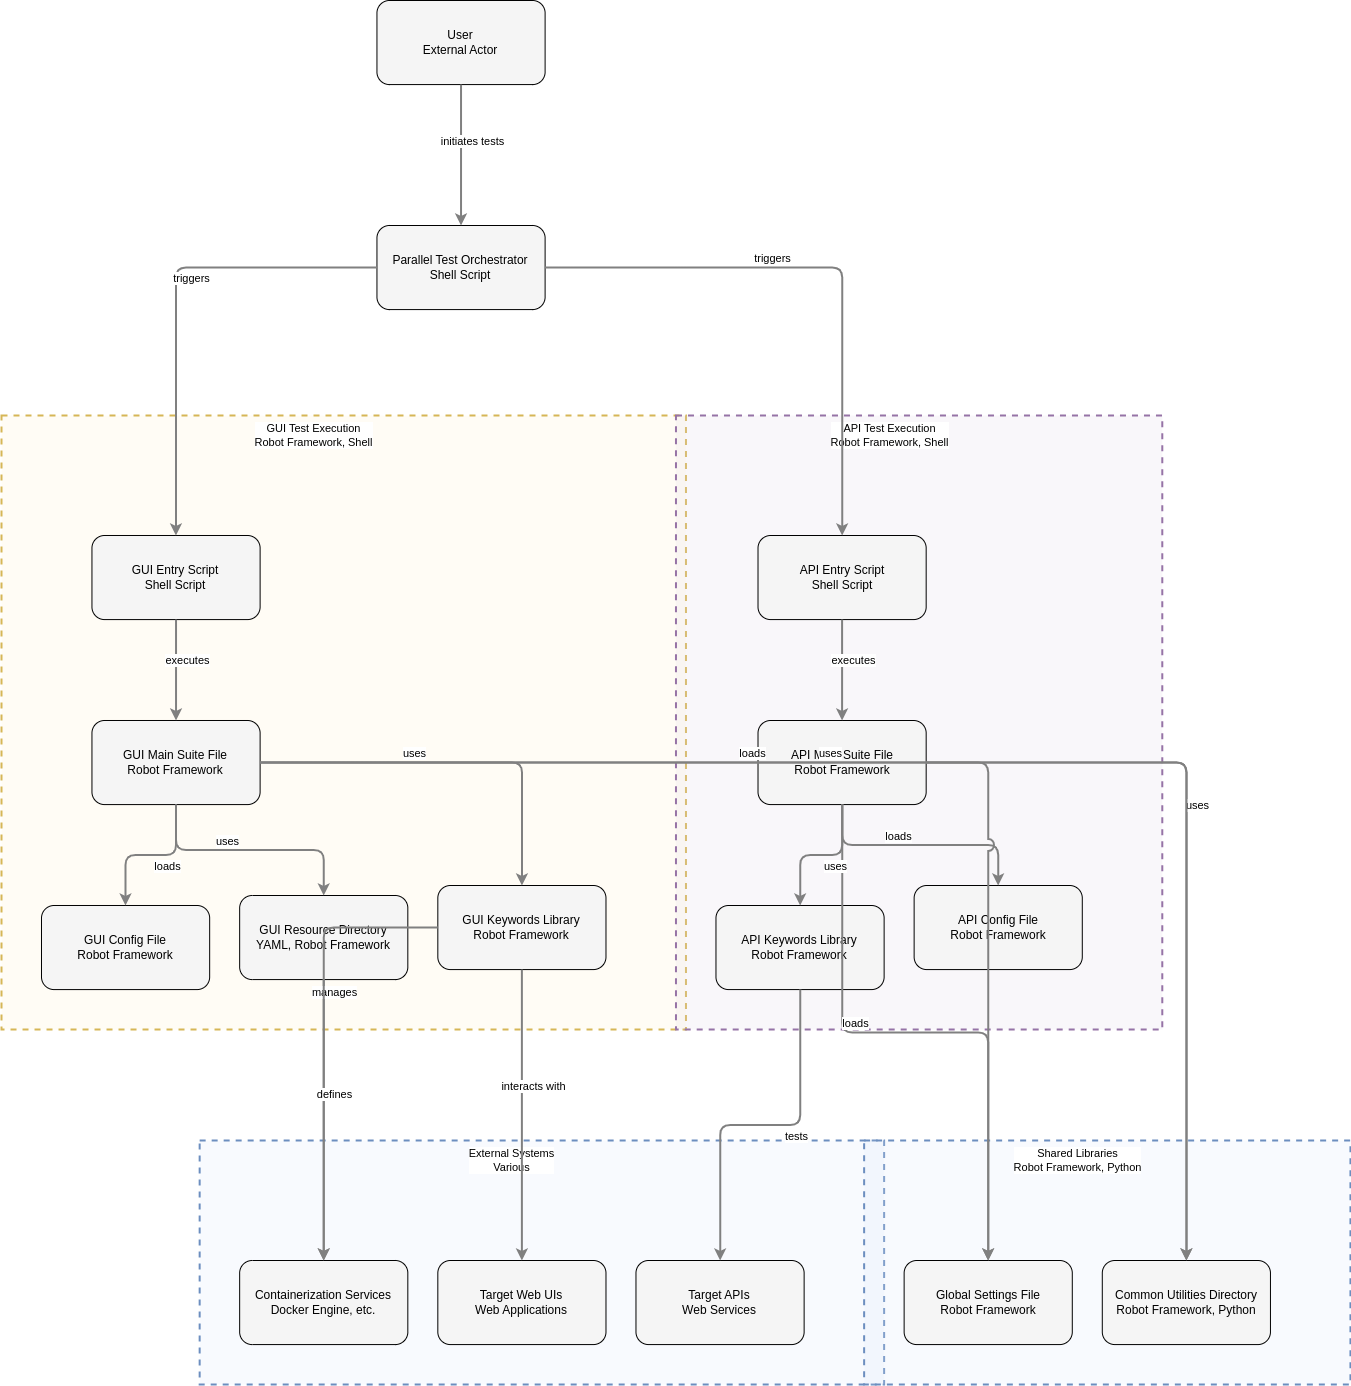

The diagram above was exported from draw.io. Its source (the exported page's mxGraphModel, read from the mxfile embedded in the PNG):
<mxGraphModel dx="3138" dy="1560" grid="1" gridSize="10" guides="1" tooltips="1" connect="1" arrows="1" fold="1" page="1" pageScale="1" pageWidth="1169" pageHeight="827" math="0" shadow="0">
  <root>
    <mxCell id="0" />
    <mxCell id="1" parent="0" />
    <mxCell id="19" value="" style="html=1;whiteSpace=wrap;container=1;fillColor=#dae8fc;strokeColor=#6c8ebf;dashed=1;fillOpacity=20;strokeWidth=2;containerType=none;recursiveResize=0;movable=1;resizable=1;autosize=0;dropTarget=0" parent="1" vertex="1">
      <mxGeometry x="220.1578312295738" y="1152" width="684.4734936887214" height="244.07891561478687" as="geometry" />
    </mxCell>
    <mxCell id="36" value="Target APIs&lt;br&gt;Web Services" style="rounded=1;whiteSpace=wrap;html=1;fillColor=#f5f5f5" parent="19" vertex="1">
      <mxGeometry x="436.3156624591476" y="120" width="168.1578312295738" height="84.0789156147869" as="geometry" />
    </mxCell>
    <mxCell id="37" value="Target Web UIs&lt;br&gt;Web Applications" style="rounded=1;whiteSpace=wrap;html=1;fillColor=#f5f5f5" parent="19" vertex="1">
      <mxGeometry x="238.1578312295738" y="120" width="168.1578312295738" height="84.0789156147869" as="geometry" />
    </mxCell>
    <mxCell id="38" value="Containerization Services&lt;br&gt;Docker Engine, etc." style="rounded=1;whiteSpace=wrap;html=1;fillColor=#f5f5f5" parent="19" vertex="1">
      <mxGeometry x="40" y="120" width="168.1578312295738" height="84.0789156147869" as="geometry" />
    </mxCell>
    <mxCell id="19_label" value="External Systems&lt;br&gt;Various" style="edgeLabel;html=1;align=center;verticalAlign=middle;resizable=0;labelBackgroundColor=white;spacing=5" parent="1" vertex="1">
      <mxGeometry x="228.1578312295738" y="1160" width="608.4734936887214" height="24" as="geometry" />
    </mxCell>
    <mxCell id="20" value="" style="html=1;whiteSpace=wrap;container=1;fillColor=#dae8fc;strokeColor=#6c8ebf;dashed=1;fillOpacity=20;strokeWidth=2;containerType=none;recursiveResize=0;movable=1;resizable=1;autosize=0;dropTarget=0" parent="1" vertex="1">
      <mxGeometry x="884.6313249182951" y="1152" width="486.31566245914746" height="244.07891561478687" as="geometry" />
    </mxCell>
    <mxCell id="34" value="Common Utilities Directory&lt;br&gt;Robot Framework, Python" style="rounded=1;whiteSpace=wrap;html=1;fillColor=#f5f5f5" parent="20" vertex="1">
      <mxGeometry x="238.1578312295738" y="120" width="168.1578312295738" height="84.0789156147869" as="geometry" />
    </mxCell>
    <mxCell id="35" value="Global Settings File&lt;br&gt;Robot Framework" style="rounded=1;whiteSpace=wrap;html=1;fillColor=#f5f5f5" parent="20" vertex="1">
      <mxGeometry x="40" y="120" width="168.1578312295738" height="84.0789156147869" as="geometry" />
    </mxCell>
    <mxCell id="20_label" value="Shared Libraries&lt;br&gt;Robot Framework, Python" style="edgeLabel;html=1;align=center;verticalAlign=middle;resizable=0;labelBackgroundColor=white;spacing=5" parent="1" vertex="1">
      <mxGeometry x="892.6313249182951" y="1160" width="410.31566245914746" height="24" as="geometry" />
    </mxCell>
    <mxCell id="21" value="" style="html=1;whiteSpace=wrap;container=1;fillColor=#fff2cc;strokeColor=#d6b656;dashed=1;fillOpacity=20;strokeWidth=2;containerType=none;recursiveResize=0;movable=1;resizable=1;autosize=0;dropTarget=0" parent="1" vertex="1">
      <mxGeometry x="22" y="427" width="684.4734936887214" height="614.0789156147869" as="geometry" />
    </mxCell>
    <mxCell id="29" value="GUI Entry Script&lt;br&gt;Shell Script" style="rounded=1;whiteSpace=wrap;html=1;fillColor=#f5f5f5" parent="21" vertex="1">
      <mxGeometry x="90.44734936887212" y="120" width="168.1578312295738" height="84.0789156147869" as="geometry" />
    </mxCell>
    <mxCell id="30" value="GUI Main Suite File&lt;br&gt;Robot Framework" style="rounded=1;whiteSpace=wrap;html=1;fillColor=#f5f5f5" parent="21" vertex="1">
      <mxGeometry x="90.44734936887212" y="305" width="168.1578312295738" height="84.0789156147869" as="geometry" />
    </mxCell>
    <mxCell id="31" value="GUI Keywords Library&lt;br&gt;Robot Framework" style="rounded=1;whiteSpace=wrap;html=1;fillColor=#f5f5f5" parent="21" vertex="1">
      <mxGeometry x="436.3156624591476" y="470" width="168.1578312295738" height="84.0789156147869" as="geometry" />
    </mxCell>
    <mxCell id="32" value="GUI Resource Directory&lt;br&gt;YAML, Robot Framework" style="rounded=1;whiteSpace=wrap;html=1;fillColor=#f5f5f5" parent="21" vertex="1">
      <mxGeometry x="238.1578312295738" y="480" width="168.1578312295738" height="84.0789156147869" as="geometry" />
    </mxCell>
    <mxCell id="33" value="GUI Config File&lt;br&gt;Robot Framework" style="rounded=1;whiteSpace=wrap;html=1;fillColor=#f5f5f5" parent="21" vertex="1">
      <mxGeometry x="40" y="490" width="168.1578312295738" height="84.0789156147869" as="geometry" />
    </mxCell>
    <mxCell id="21_label" value="GUI Test Execution&lt;br&gt;Robot Framework, Shell" style="edgeLabel;html=1;align=center;verticalAlign=middle;resizable=0;labelBackgroundColor=white;spacing=5" parent="1" vertex="1">
      <mxGeometry x="30" y="435" width="608.4734936887214" height="24" as="geometry" />
    </mxCell>
    <mxCell id="22" value="" style="html=1;whiteSpace=wrap;container=1;fillColor=#e1d5e7;strokeColor=#9673a6;dashed=1;fillOpacity=20;strokeWidth=2;containerType=none;recursiveResize=0;movable=1;resizable=1;autosize=0;dropTarget=0" parent="1" vertex="1">
      <mxGeometry x="696.4734936887214" y="427" width="486.31566245914746" height="614.0789156147869" as="geometry" />
    </mxCell>
    <mxCell id="25" value="API Entry Script&lt;br&gt;Shell Script" style="rounded=1;whiteSpace=wrap;html=1;fillColor=#f5f5f5" parent="22" vertex="1">
      <mxGeometry x="82.03945780739345" y="120" width="168.1578312295738" height="84.0789156147869" as="geometry" />
    </mxCell>
    <mxCell id="26" value="API Main Suite File&lt;br&gt;Robot Framework" style="rounded=1;whiteSpace=wrap;html=1;fillColor=#f5f5f5" parent="22" vertex="1">
      <mxGeometry x="82.03945780739345" y="305" width="168.1578312295738" height="84.0789156147869" as="geometry" />
    </mxCell>
    <mxCell id="27" value="API Keywords Library&lt;br&gt;Robot Framework" style="rounded=1;whiteSpace=wrap;html=1;fillColor=#f5f5f5" parent="22" vertex="1">
      <mxGeometry x="40" y="490" width="168.1578312295738" height="84.0789156147869" as="geometry" />
    </mxCell>
    <mxCell id="28" value="API Config File&lt;br&gt;Robot Framework" style="rounded=1;whiteSpace=wrap;html=1;fillColor=#f5f5f5" parent="22" vertex="1">
      <mxGeometry x="238.1578312295738" y="470" width="168.1578312295738" height="84.0789156147869" as="geometry" />
    </mxCell>
    <mxCell id="22_label" value="API Test Execution&lt;br&gt;Robot Framework, Shell" style="edgeLabel;html=1;align=center;verticalAlign=middle;resizable=0;labelBackgroundColor=white;spacing=5" parent="1" vertex="1">
      <mxGeometry x="704.4734936887214" y="435" width="410.31566245914746" height="24" as="geometry" />
    </mxCell>
    <mxCell id="23" value="User&lt;br&gt;External Actor" style="rounded=1;whiteSpace=wrap;html=1;fillColor=#f5f5f5" parent="1" vertex="1">
      <mxGeometry x="397.45384522756456" y="12" width="168.1578312295738" height="84.0789156147869" as="geometry" />
    </mxCell>
    <mxCell id="24" value="Parallel Test Orchestrator&lt;br&gt;Shell Script" style="rounded=1;whiteSpace=wrap;html=1;fillColor=#f5f5f5" parent="1" vertex="1">
      <mxGeometry x="397.45384522756456" y="237" width="168.1578312295738" height="84.0789156147869" as="geometry" />
    </mxCell>
    <mxCell id="edge-13" style="edgeStyle=orthogonalEdgeStyle;rounded=1;orthogonalLoop=1;jettySize=auto;html=1;strokeColor=#808080;strokeWidth=2;jumpStyle=arc;jumpSize=10;spacing=15;labelBackgroundColor=white;labelBorderColor=none" parent="1" source="23" target="24" edge="1">
      <mxGeometry relative="1" as="geometry" />
    </mxCell>
    <mxCell id="edge-13_label" value="initiates tests" style="edgeLabel;html=1;align=center;verticalAlign=middle;resizable=0;points=[];" parent="edge-13" vertex="1" connectable="0">
      <mxGeometry x="-0.2" y="10" relative="1" as="geometry">
        <mxPoint as="offset" />
      </mxGeometry>
    </mxCell>
    <mxCell id="edge-14" style="edgeStyle=orthogonalEdgeStyle;rounded=1;orthogonalLoop=1;jettySize=auto;html=1;strokeColor=#808080;strokeWidth=2;jumpStyle=arc;jumpSize=10;spacing=15;labelBackgroundColor=white;labelBorderColor=none" parent="1" source="24" target="25" edge="1">
      <mxGeometry relative="1" as="geometry" />
    </mxCell>
    <mxCell id="edge-14_label" value="triggers" style="edgeLabel;html=1;align=center;verticalAlign=middle;resizable=0;points=[];" parent="edge-14" vertex="1" connectable="0">
      <mxGeometry x="-0.2" y="10" relative="1" as="geometry">
        <mxPoint as="offset" />
      </mxGeometry>
    </mxCell>
    <mxCell id="edge-15" style="edgeStyle=orthogonalEdgeStyle;rounded=1;orthogonalLoop=1;jettySize=auto;html=1;strokeColor=#808080;strokeWidth=2;jumpStyle=arc;jumpSize=10;spacing=15;labelBackgroundColor=white;labelBorderColor=none" parent="1" source="24" target="29" edge="1">
      <mxGeometry relative="1" as="geometry" />
    </mxCell>
    <mxCell id="edge-15_label" value="triggers" style="edgeLabel;html=1;align=center;verticalAlign=middle;resizable=0;points=[];" parent="edge-15" vertex="1" connectable="0">
      <mxGeometry x="-0.2" y="10" relative="1" as="geometry">
        <mxPoint as="offset" />
      </mxGeometry>
    </mxCell>
    <mxCell id="edge-16" style="edgeStyle=orthogonalEdgeStyle;rounded=1;orthogonalLoop=1;jettySize=auto;html=1;strokeColor=#808080;strokeWidth=2;jumpStyle=arc;jumpSize=10;spacing=15;labelBackgroundColor=white;labelBorderColor=none" parent="1" source="25" target="26" edge="1">
      <mxGeometry relative="1" as="geometry" />
    </mxCell>
    <mxCell id="edge-16_label" value="executes" style="edgeLabel;html=1;align=center;verticalAlign=middle;resizable=0;points=[];" parent="edge-16" vertex="1" connectable="0">
      <mxGeometry x="-0.2" y="10" relative="1" as="geometry">
        <mxPoint as="offset" />
      </mxGeometry>
    </mxCell>
    <mxCell id="edge-19" style="edgeStyle=orthogonalEdgeStyle;rounded=1;orthogonalLoop=1;jettySize=auto;html=1;strokeColor=#808080;strokeWidth=2;jumpStyle=arc;jumpSize=10;spacing=15;labelBackgroundColor=white;labelBorderColor=none" parent="1" source="26" target="34" edge="1">
      <mxGeometry relative="1" as="geometry" />
    </mxCell>
    <mxCell id="edge-19_label" value="uses" style="edgeLabel;html=1;align=center;verticalAlign=middle;resizable=0;points=[];" parent="edge-19" vertex="1" connectable="0">
      <mxGeometry x="-0.2" y="10" relative="1" as="geometry">
        <mxPoint as="offset" />
      </mxGeometry>
    </mxCell>
    <mxCell id="edge-20" style="edgeStyle=orthogonalEdgeStyle;rounded=1;orthogonalLoop=1;jettySize=auto;html=1;strokeColor=#808080;strokeWidth=2;jumpStyle=arc;jumpSize=10;spacing=15;labelBackgroundColor=white;labelBorderColor=none" parent="1" source="26" target="35" edge="1">
      <mxGeometry relative="1" as="geometry" />
    </mxCell>
    <mxCell id="edge-20_label" value="loads" style="edgeLabel;html=1;align=center;verticalAlign=middle;resizable=0;points=[];" parent="edge-20" vertex="1" connectable="0">
      <mxGeometry x="-0.2" y="10" relative="1" as="geometry">
        <mxPoint as="offset" />
      </mxGeometry>
    </mxCell>
    <mxCell id="edge-17" style="edgeStyle=orthogonalEdgeStyle;rounded=1;orthogonalLoop=1;jettySize=auto;html=1;strokeColor=#808080;strokeWidth=2;jumpStyle=arc;jumpSize=10;spacing=15;labelBackgroundColor=white;labelBorderColor=none" parent="1" source="26" target="27" edge="1">
      <mxGeometry relative="1" as="geometry" />
    </mxCell>
    <mxCell id="edge-17_label" value="uses" style="edgeLabel;html=1;align=center;verticalAlign=middle;resizable=0;points=[];" parent="edge-17" vertex="1" connectable="0">
      <mxGeometry x="-0.2" y="10" relative="1" as="geometry">
        <mxPoint as="offset" />
      </mxGeometry>
    </mxCell>
    <mxCell id="edge-18" style="edgeStyle=orthogonalEdgeStyle;rounded=1;orthogonalLoop=1;jettySize=auto;html=1;strokeColor=#808080;strokeWidth=2;jumpStyle=arc;jumpSize=10;spacing=15;labelBackgroundColor=white;labelBorderColor=none" parent="1" source="26" target="28" edge="1">
      <mxGeometry relative="1" as="geometry" />
    </mxCell>
    <mxCell id="edge-18_label" value="loads" style="edgeLabel;html=1;align=center;verticalAlign=middle;resizable=0;points=[];" parent="edge-18" vertex="1" connectable="0">
      <mxGeometry x="-0.2" y="10" relative="1" as="geometry">
        <mxPoint as="offset" />
      </mxGeometry>
    </mxCell>
    <mxCell id="edge-22" style="edgeStyle=orthogonalEdgeStyle;rounded=1;orthogonalLoop=1;jettySize=auto;html=1;strokeColor=#808080;strokeWidth=2;jumpStyle=arc;jumpSize=10;spacing=15;labelBackgroundColor=white;labelBorderColor=none" parent="1" source="29" target="30" edge="1">
      <mxGeometry relative="1" as="geometry" />
    </mxCell>
    <mxCell id="edge-22_label" value="executes" style="edgeLabel;html=1;align=center;verticalAlign=middle;resizable=0;points=[];" parent="edge-22" vertex="1" connectable="0">
      <mxGeometry x="-0.2" y="10" relative="1" as="geometry">
        <mxPoint as="offset" />
      </mxGeometry>
    </mxCell>
    <mxCell id="edge-26" style="edgeStyle=orthogonalEdgeStyle;rounded=1;orthogonalLoop=1;jettySize=auto;html=1;strokeColor=#808080;strokeWidth=2;jumpStyle=arc;jumpSize=10;spacing=15;labelBackgroundColor=white;labelBorderColor=none" parent="1" source="30" target="34" edge="1">
      <mxGeometry relative="1" as="geometry" />
    </mxCell>
    <mxCell id="edge-26_label" value="uses" style="edgeLabel;html=1;align=center;verticalAlign=middle;resizable=0;points=[];" parent="edge-26" vertex="1" connectable="0">
      <mxGeometry x="-0.2" y="10" relative="1" as="geometry">
        <mxPoint as="offset" />
      </mxGeometry>
    </mxCell>
    <mxCell id="edge-27" style="edgeStyle=orthogonalEdgeStyle;rounded=1;orthogonalLoop=1;jettySize=auto;html=1;strokeColor=#808080;strokeWidth=2;jumpStyle=arc;jumpSize=10;spacing=15;labelBackgroundColor=white;labelBorderColor=none" parent="1" source="30" target="35" edge="1">
      <mxGeometry relative="1" as="geometry" />
    </mxCell>
    <mxCell id="edge-27_label" value="loads" style="edgeLabel;html=1;align=center;verticalAlign=middle;resizable=0;points=[];" parent="edge-27" vertex="1" connectable="0">
      <mxGeometry x="-0.2" y="10" relative="1" as="geometry">
        <mxPoint as="offset" />
      </mxGeometry>
    </mxCell>
    <mxCell id="edge-23" style="edgeStyle=orthogonalEdgeStyle;rounded=1;orthogonalLoop=1;jettySize=auto;html=1;strokeColor=#808080;strokeWidth=2;jumpStyle=arc;jumpSize=10;spacing=15;labelBackgroundColor=white;labelBorderColor=none" parent="1" source="30" target="31" edge="1">
      <mxGeometry relative="1" as="geometry" />
    </mxCell>
    <mxCell id="edge-23_label" value="uses" style="edgeLabel;html=1;align=center;verticalAlign=middle;resizable=0;points=[];" parent="edge-23" vertex="1" connectable="0">
      <mxGeometry x="-0.2" y="10" relative="1" as="geometry">
        <mxPoint as="offset" />
      </mxGeometry>
    </mxCell>
    <mxCell id="edge-24" style="edgeStyle=orthogonalEdgeStyle;rounded=1;orthogonalLoop=1;jettySize=auto;html=1;strokeColor=#808080;strokeWidth=2;jumpStyle=arc;jumpSize=10;spacing=15;labelBackgroundColor=white;labelBorderColor=none" parent="1" source="30" target="33" edge="1">
      <mxGeometry relative="1" as="geometry" />
    </mxCell>
    <mxCell id="edge-24_label" value="loads" style="edgeLabel;html=1;align=center;verticalAlign=middle;resizable=0;points=[];" parent="edge-24" vertex="1" connectable="0">
      <mxGeometry x="-0.2" y="10" relative="1" as="geometry">
        <mxPoint as="offset" />
      </mxGeometry>
    </mxCell>
    <mxCell id="edge-25" style="edgeStyle=orthogonalEdgeStyle;rounded=1;orthogonalLoop=1;jettySize=auto;html=1;strokeColor=#808080;strokeWidth=2;jumpStyle=arc;jumpSize=10;spacing=15;labelBackgroundColor=white;labelBorderColor=none" parent="1" source="30" target="32" edge="1">
      <mxGeometry relative="1" as="geometry" />
    </mxCell>
    <mxCell id="edge-25_label" value="uses" style="edgeLabel;html=1;align=center;verticalAlign=middle;resizable=0;points=[];" parent="edge-25" vertex="1" connectable="0">
      <mxGeometry x="-0.2" y="10" relative="1" as="geometry">
        <mxPoint as="offset" />
      </mxGeometry>
    </mxCell>
    <mxCell id="edge-21" style="edgeStyle=orthogonalEdgeStyle;rounded=1;orthogonalLoop=1;jettySize=auto;html=1;strokeColor=#808080;strokeWidth=2;jumpStyle=arc;jumpSize=10;spacing=15;labelBackgroundColor=white;labelBorderColor=none" parent="1" source="27" target="36" edge="1">
      <mxGeometry relative="1" as="geometry" />
    </mxCell>
    <mxCell id="edge-21_label" value="tests" style="edgeLabel;html=1;align=center;verticalAlign=middle;resizable=0;points=[];" parent="edge-21" vertex="1" connectable="0">
      <mxGeometry x="-0.2" y="10" relative="1" as="geometry">
        <mxPoint as="offset" />
      </mxGeometry>
    </mxCell>
    <mxCell id="edge-28" style="edgeStyle=orthogonalEdgeStyle;rounded=1;orthogonalLoop=1;jettySize=auto;html=1;strokeColor=#808080;strokeWidth=2;jumpStyle=arc;jumpSize=10;spacing=15;labelBackgroundColor=white;labelBorderColor=none" parent="1" source="31" target="37" edge="1">
      <mxGeometry relative="1" as="geometry" />
    </mxCell>
    <mxCell id="edge-28_label" value="interacts with" style="edgeLabel;html=1;align=center;verticalAlign=middle;resizable=0;points=[];" parent="edge-28" vertex="1" connectable="0">
      <mxGeometry x="-0.2" y="10" relative="1" as="geometry">
        <mxPoint as="offset" />
      </mxGeometry>
    </mxCell>
    <mxCell id="edge-29" style="edgeStyle=orthogonalEdgeStyle;rounded=1;orthogonalLoop=1;jettySize=auto;html=1;strokeColor=#808080;strokeWidth=2;jumpStyle=arc;jumpSize=10;spacing=15;labelBackgroundColor=white;labelBorderColor=none" parent="1" source="31" target="38" edge="1">
      <mxGeometry relative="1" as="geometry" />
    </mxCell>
    <mxCell id="edge-29_label" value="manages" style="edgeLabel;html=1;align=center;verticalAlign=middle;resizable=0;points=[];" parent="edge-29" vertex="1" connectable="0">
      <mxGeometry x="-0.2" y="10" relative="1" as="geometry">
        <mxPoint as="offset" />
      </mxGeometry>
    </mxCell>
    <mxCell id="edge-30" style="edgeStyle=orthogonalEdgeStyle;rounded=1;orthogonalLoop=1;jettySize=auto;html=1;strokeColor=#808080;strokeWidth=2;jumpStyle=arc;jumpSize=10;spacing=15;labelBackgroundColor=white;labelBorderColor=none" parent="1" source="32" target="38" edge="1">
      <mxGeometry relative="1" as="geometry" />
    </mxCell>
    <mxCell id="edge-30_label" value="defines" style="edgeLabel;html=1;align=center;verticalAlign=middle;resizable=0;points=[];" parent="edge-30" vertex="1" connectable="0">
      <mxGeometry x="-0.2" y="10" relative="1" as="geometry">
        <mxPoint as="offset" />
      </mxGeometry>
    </mxCell>
  </root>
</mxGraphModel>